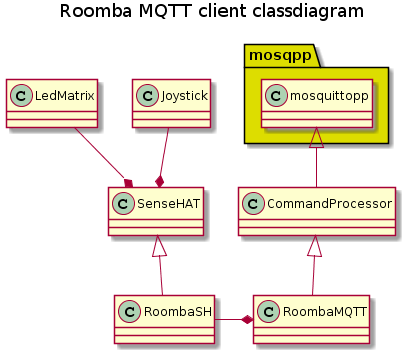

The diagram above was rendered by PlantUML. Its source (embedded in the PNG):
@startuml
title Roomba MQTT client classdiagram

package "mosqpp" #DDDD00 {
class mosquittopp 
} 

mosquittopp <|-- CommandProcessor
CommandProcessor <|-- RoombaMQTT
SenseHAT <|-down- RoombaSH

RoombaMQTT *-left- RoombaSH

SenseHAT *-up- Joystick
SenseHAT *-up- LedMatrix
@enduml